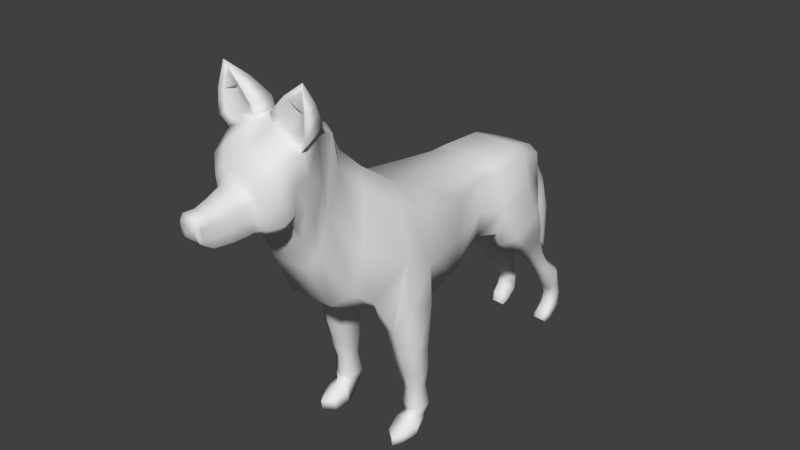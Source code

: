 # Source: Dog.blend  (saved by Blender 2.75.0; exported with 4.5.12 LTS)
import bpy
from mathutils import Matrix  # noqa: F401  (used for matrix-valued properties, if any)

bpy.ops.wm.read_factory_settings(use_empty=True)
scene = bpy.context.scene
scene.name = 'Scene'

# ---- collections
col_collection_1 = bpy.data.collections.new('Collection 1'); scene.collection.children.link(col_collection_1)

# ---- world
world_world = bpy.data.worlds.new('World'); scene.world = world_world
world_world.color = (0.05088, 0.05088, 0.05088)
world_world.use_sun_shadow = False
world_world.sun_shadow_jitter_overblur = 0.0
world_world.cycles.sampling_method = 'MANUAL'
world_world.cycles.sample_map_resolution = 256

# ---- meshes
me_cube_001 = bpy.data.meshes.new('Cube.001')
me_cube_001.from_pydata([(0.2866, -0.5143, 1.232), (0.3123, -0.5143, 2.202), (0.0259, 0.4984, 1.519), (0.2197, 0.5143, 2.172), (0.2398, 0.0472, 2.185), (0.2338, 0.04084, 1.459), (0.1998, -1.086, 1.197), (0.28, -1.033, 2.297), (0.1579, -1.383, 1.235), (0.2467, -1.302, 2.457), (0.2173, -1.999, 1.572), (0.1824, -1.574, 2.652), (0.1718, -2.22, 1.995), (0.1463, -1.773, 2.842), (0.2541, -2.328, 2.322), (0.2077, -1.979, 3.146), (0.2541, -2.396, 2.462), (0.08545, -2.207, 3.269), (0.2541, -2.472, 2.485), (0.08545, -2.408, 3.244), (0.2541, -2.561, 2.471), (0.2077, -2.615, 3.071), (0.1836, -2.633, 2.463), (0.1517, -2.704, 2.946), (0.1611, -2.651, 2.48), (0.1334, -2.719, 2.86), (0.118, -2.697, 2.473), (0.08994, -2.755, 2.842), (0.1125, -2.764, 2.465), (0.08399, -2.822, 2.826), (0.09773, -2.874, 2.462), (0.06927, -2.932, 2.793), (0.07448, -3.03, 2.474), (0.05278, -3.062, 2.767), (0.06209, -3.111, 2.533), (0.08287, -3.144, 2.756), (0.05974, -3.149, 2.575), (0.08126, -3.173, 2.714), (0.08513, 0.7369, 1.523), (0.1817, 0.8526, 2.047), (0.1166, 0.886, 1.605), (0.1043, 1.004, 1.89), (0.3454, 0.5143, 2.073), (0.3963, -0.5143, 2.04), (0.3806, 0.0472, 2.072), (0.4492, -1.033, 2.121), (0.3917, -1.33, 2.278), (0.2808, -1.66, 2.505), (0.2184, -1.863, 2.747), (0.3386, -2.049, 3.119), (0.3834, -2.244, 3.188), (0.3834, -2.42, 3.094), (0.3386, -2.604, 2.959), (0.2418, -2.69, 2.841), (0.2101, -2.705, 2.771), (0.1649, -2.743, 2.752), (0.1541, -2.81, 2.736), (0.1284, -2.92, 2.705), (0.09896, -3.055, 2.684), (0.08921, -3.137, 2.673), (0.08735, -3.168, 2.644), (0.2799, 0.8353, 1.992), (0.1597, 0.9773, 1.821), (0.3318, -0.5143, 1.287), (0.3814, 0.05918, 1.455), (0.3992, -1.005, 1.282), (0.4038, -1.695, 1.535), (0.3713, -1.914, 1.69), (0.2184, -2.13, 2.107), (0.3386, -2.258, 2.474), (0.3386, -2.356, 2.61), (0.3386, -2.46, 2.61), (0.3386, -2.571, 2.56), (0.2418, -2.647, 2.522), (0.2104, -2.665, 2.522), (0.1657, -2.708, 2.512), (0.1566, -2.775, 2.5), (0.1346, -2.885, 2.491), (0.1034, -3.036, 2.496), (0.08939, -3.118, 2.543), (0.08735, -3.154, 2.57), (0.1605, 0.7654, 1.502), (0.1597, 0.9032, 1.636), (0.4076, 0.5358, 1.732), (0.3652, -0.5143, 1.617), (0.4401, 0.08207, 1.697), (0.5162, -1.09, 1.7), (0.4797, -1.335, 1.809), (0.396, -1.802, 2.047), (0.2184, -2.013, 2.387), (0.3386, -2.166, 2.757), (0.3386, -2.305, 2.864), (0.3386, -2.445, 2.831), (0.3386, -2.585, 2.735), (0.2418, -2.666, 2.662), (0.2103, -2.682, 2.632), (0.1654, -2.724, 2.617), (0.1555, -2.791, 2.603), (0.1319, -2.9, 2.585), (0.1015, -3.044, 2.578), (0.08931, -3.126, 2.6), (0.08735, -3.16, 2.603), (0.3244, 0.8099, 1.698), (0.2023, 0.9357, 1.717), (0.249, -1.105, 1.057), (0.2329, -1.385, 1.079), (0.4138, -1.037, 1.1), (0.401, -1.448, 1.144), (0.5481, -1.115, 1.309), (0.5465, -1.348, 1.376), (0.2787, -1.118, 0.8565), (0.2821, -1.337, 0.8565), (0.4099, -1.058, 0.8565), (0.42, -1.378, 0.8565), (0.5223, -1.125, 0.8565), (0.5419, -1.306, 0.8565), (0.2987, -1.098, 0.66), (0.3021, -1.292, 0.66), (0.4099, -1.027, 0.66), (0.42, -1.312, 0.66), (0.5156, -1.105, 0.66), (0.5352, -1.265, 0.66), (0.3345, -1.089, 0.4435), (0.3374, -1.227, 0.4435), (0.4101, -1.02, 0.4435), (0.4188, -1.261, 0.4435), (0.4753, -1.094, 0.4435), (0.4922, -1.208, 0.4435), (0.3064, -1.059, 0.2437), (0.3104, -1.213, 0.2437), (0.4096, -0.9971, 0.2437), (0.4215, -1.243, 0.2437), (0.4986, -1.066, 0.2437), (0.5217, -1.193, 0.2437), (0.3132, -1.091, 0.1409), (0.3394, -1.212, 0.1828), (0.4099, -1.039, 0.1397), (0.4185, -1.279, 0.1923), (0.4933, -1.094, 0.1432), (0.4898, -1.201, 0.176), (0.2941, -1.265, -0.02318), (0.2986, -1.275, 0.132), (0.4098, -1.288, -0.02564), (0.4231, -1.322, 0.1502), (0.5094, -1.26, -0.0186), (0.5353, -1.268, 0.1139), (0.3228, -1.414, -0.02002), (0.3255, -1.419, 0.07389), (0.4238, -1.492, -0.02151), (0.4318, -1.499, 0.06661), (0.4754, -1.404, -0.01725), (0.4911, -1.408, 0.06296), (0.01288, 0.5155, 1.431), (0.2308, 0.1556, 1.371), (0.06622, 0.7421, 1.49), (0.3899, 0.09094, 1.33), (0.1449, 0.7723, 1.489), (0.4846, 0.597, 1.475), (0.5172, 0.2128, 1.39), (0.2932, 0.8516, 1.518), (0.03245, 0.6224, 1.277), (0.2342, 0.3387, 1.234), (0.09397, 0.8097, 1.321), (0.1521, 0.854, 0.9106), (0.3801, 0.2709, 1.198), (0.1714, 0.8354, 1.323), (0.4659, 0.6879, 1.306), (0.4869, 0.3779, 1.235), (0.2961, 0.9003, 1.343), (0.0641, 0.7031, 1.128), (0.2373, 0.5412, 1.114), (0.1412, 0.8293, 1.151), (0.3587, 0.4661, 1.085), (0.2156, 0.8466, 1.155), (0.4283, 0.7472, 1.136), (0.4292, 0.5568, 1.091), (0.2985, 0.8904, 1.163), (0.2387, 0.7519, 0.8852), (0.1857, 0.9236, 0.9233), (0.1477, 1.138, 0.5887), (0.3356, 0.7233, 0.8867), (0.2567, 0.9331, 0.925), (0.3895, 0.8783, 0.915), (0.3712, 0.7724, 0.8901), (0.2991, 0.9573, 0.9294), (0.1593, 0.9983, 0.7167), (0.239, 0.9247, 0.6965), (0.1968, 1.054, 0.7268), (0.1657, 1.231, 0.3774), (0.3296, 0.8944, 0.6978), (0.2669, 1.061, 0.7282), (0.3796, 1.018, 0.7202), (0.3565, 0.9396, 0.7004), (0.2992, 1.08, 0.7317), (0.2385, 1.018, 0.5601), (0.1788, 1.216, 0.603), (0.1694, 1.269, 0.2866), (0.3391, 0.9904, 0.5618), (0.2503, 1.227, 0.6049), (0.3955, 1.165, 0.5937), (0.3802, 1.042, 0.5656), (0.299, 1.254, 0.6099), (0.2393, 1.145, 0.3617), (0.2066, 1.274, 0.3852), (0.166, 1.251, 0.1415), (0.3247, 1.15, 0.3626), (0.276, 1.28, 0.3863), (0.3712, 1.246, 0.3801), (0.3439, 1.192, 0.3647), (0.2994, 1.295, 0.389), (0.2395, 1.197, 0.2858), (0.2125, 1.305, 0.287), (0.1697, 1.14, 0.04814), (0.3215, 1.201, 0.2859), (0.2814, 1.31, 0.287), (0.3659, 1.281, 0.2867), (0.3361, 1.211, 0.286), (0.2994, 1.322, 0.2872), (0.2394, 1.171, 0.1751), (0.2071, 1.29, 0.1247), (0.3245, 1.176, 0.1731), (0.2764, 1.296, 0.1224), (0.3708, 1.265, 0.1356), (0.3434, 1.187, 0.1686), (0.2994, 1.31, 0.1166), (0.2396, 1.102, 0.109), (0.2127, 1.159, 0.01767), (0.3217, 1.104, 0.1053), (0.2817, 1.161, 0.0135), (0.3661, 1.146, 0.03749), (0.3361, 1.109, 0.09719), (0.2996, 1.168, 0.02692), (0.3001, 1.082, -0.00154), (0.3112, 1.064, 0.02709), (0.3495, 1.075, 0.008952), (0.2999, 1.08, 0.001666), (0.2769, 1.062, 0.02955), (0.2323, 1.079, 0.002933), (0.2405, 1.062, 0.03066), (0.1826, 1.073, 0.01219), (0.0, 0.5143, 2.172), (0.0, 0.506, 1.508), (0.0, -0.5143, 2.202), (0.0, -0.5143, 1.232), (0.0, 0.0472, 2.185), (0.0, 0.04387, 1.449), (0.0, -1.033, 2.297), (0.0, -1.061, 1.197), (0.0, -1.302, 2.457), (0.0, -1.411, 1.235), (0.0, -1.574, 2.652), (0.0, -1.999, 1.572), (0.0, -1.773, 2.842), (0.0, -2.22, 1.995), (0.0, -1.979, 3.146), (0.0, -2.328, 2.322), (0.0, -2.2, 3.256), (0.0, -2.396, 2.462), (0.0, -2.414, 3.235), (0.0, -2.472, 2.485), (0.0, -2.615, 3.071), (0.0, -2.561, 2.471), (0.0, -2.704, 2.946), (0.0, -2.633, 2.463), (0.0, -2.719, 2.86), (0.0, -2.651, 2.48), (0.0, -2.755, 2.842), (0.0, -2.697, 2.473), (0.0, -2.822, 2.826), (0.0, -2.764, 2.465), (0.0, -2.932, 2.793), (0.0, -2.874, 2.462), (0.0, -3.062, 2.767), (0.0, -3.03, 2.474), (0.0, -3.144, 2.756), (0.0, -3.111, 2.533), (0.0, -3.173, 2.714), (0.0, -3.149, 2.575), (0.0, 0.8526, 2.047), (0.0, 0.7515, 1.504), (0.0, 1.004, 1.89), (0.0, 0.8686, 1.536), (0.2484, -0.1269, 2.179), (0.2439, -0.1313, 1.462), (0.2943, -0.1269, 2.064), (0.2871, -0.1187, 1.475), (0.306, -0.1029, 1.716), (0.0, -0.1292, 1.456), (0.0, -0.1269, 2.179), (0.07773, 1.024, 1.296), (0.07233, 1.286, 1.544), (0.1294, 1.224, 1.483), (0.1294, 1.057, 1.321), (0.1721, 1.13, 1.392), (0.0, 1.286, 1.544), (0.0, 0.9728, 1.231), (0.07764, 1.148, 1.045), (0.07316, 1.365, 1.251), (0.1277, 1.314, 1.2), (0.1277, 1.175, 1.066), (0.1542, 1.236, 1.125), (0.0, 1.365, 1.251), (0.0, 1.105, 0.9913), (0.06537, 1.271, 0.7377), (0.0637, 1.407, 0.8672), (0.09337, 1.375, 0.8351), (0.09337, 1.288, 0.751), (0.1026, 1.326, 0.7878), (0.0, 1.407, 0.8672), (0.0, 1.244, 0.7039), (0.07889, 0.9556, 1.471), (0.1127, 0.982, 1.498), (0.1411, 1.038, 1.572), (0.0, 0.9189, 1.405), (0.1127, 1.109, 1.667), (0.07556, 1.156, 1.731), (0.0, 1.156, 1.731), (0.04498, 1.338, 0.6725), (0.0441, 1.422, 0.7524), (0.06793, 1.402, 0.7326), (0.06793, 1.348, 0.6807), (0.08966, 1.372, 0.7035), (0.0, 1.422, 0.7524), (0.0, 1.321, 0.6691), (0.02991, 1.386, 0.6657), (0.02958, 1.418, 0.6961), (0.05186, 1.41, 0.6886), (0.05186, 1.39, 0.6689), (0.07359, 1.368, 0.6831), (0.0, 1.418, 0.6961), (0.0, 1.379, 0.6578), (0.04044, -3.161, 2.624), (0.0, -3.161, 2.624), (0.4003, -2.396, 3.616), (0.4003, -2.396, 3.616), (0.4003, -2.396, 3.616), (0.4003, -2.396, 3.616), (0.09189, -2.426, 3.331), (0.09189, -2.22, 3.357), (0.4452, -2.258, 3.274), (0.4452, -2.438, 3.177), (0.1629, -2.425, 3.412), (0.446, -2.29, 3.366), (0.1629, -2.259, 3.433), (0.446, -2.434, 3.289), (0.2333, -2.421, 3.488), (0.4437, -2.321, 3.454), (0.2333, -2.299, 3.503), (0.4437, -2.428, 3.396), (0.1477, -2.39, 3.278), (0.3628, -2.398, 3.17), (0.375, -2.381, 3.546), (0.375, -2.381, 3.546), (0.1523, -2.403, 3.341), (0.4074, -2.411, 3.23), (0.2036, -2.402, 3.399), (0.4079, -2.408, 3.31), (0.2544, -2.4, 3.454), (0.4063, -2.405, 3.388), (0.2613, -2.394, 3.221), (0.2419, -2.414, 3.165), (0.2833, -2.368, 3.284), (0.3078, -2.366, 3.354), (0.3311, -2.363, 3.421)], [], [(285, 63, 0, 283), (245, 241, 2, 5), (287, 245, 5, 283), (38, 81, 156, 154), (247, 6, 8, 249), (43, 1, 7, 45), (243, 0, 6, 247), (45, 7, 9, 46), (249, 8, 10, 251), (46, 9, 11, 47), (251, 10, 12, 253), (47, 11, 13, 48), (48, 13, 15, 49), (253, 12, 14, 255), (255, 14, 16, 257), (49, 15, 17, 50), (257, 16, 18, 259), (347, 345, 334, 333), (259, 18, 20, 261), (360, 19, 21), (261, 20, 22, 263), (52, 21, 23, 53), (263, 22, 24, 265), (53, 23, 25, 54), (265, 24, 26, 267), (54, 25, 27, 55), (267, 26, 28, 269), (55, 27, 29, 56), (269, 28, 30, 271), (56, 29, 31, 57), (271, 30, 32, 273), (57, 31, 33, 58), (273, 32, 34, 275), (58, 33, 35, 59), (59, 35, 37, 60), (275, 34, 36, 277), (240, 3, 39, 278), (64, 5, 153, 155), (278, 39, 41, 280), (81, 38, 40, 82), (39, 61, 62, 41), (3, 42, 61, 39), (100, 59, 60, 101), (99, 58, 59, 100), (98, 57, 58, 99), (97, 56, 57, 98), (96, 55, 56, 97), (95, 54, 55, 96), (94, 53, 54, 95), (93, 52, 53, 94), (92, 51, 52, 93), (91, 50, 51, 92), (90, 49, 50, 91), (89, 48, 49, 90), (88, 47, 48, 89), (87, 46, 47, 88), (86, 45, 46, 87), (84, 43, 45, 86), (3, 4, 44, 42), (282, 1, 43, 284), (0, 63, 65, 6), (6, 65, 106, 104), (8, 66, 67, 10), (10, 67, 68, 12), (12, 68, 69, 14), (14, 69, 70, 16), (16, 70, 71, 18), (18, 71, 72, 20), (20, 72, 73, 22), (22, 73, 74, 24), (24, 74, 75, 26), (26, 75, 76, 28), (28, 76, 77, 30), (30, 77, 78, 32), (32, 78, 79, 34), (34, 79, 80, 36), (102, 81, 82, 103), (81, 102, 159, 156), (5, 2, 152, 153), (286, 84, 63, 285), (284, 43, 84, 286), (42, 44, 85, 83), (42, 83, 102, 61), (61, 102, 103, 62), (63, 84, 86, 65), (65, 86, 108, 106), (66, 87, 88, 67), (67, 88, 89, 68), (68, 89, 90, 69), (69, 90, 91, 70), (70, 91, 92, 71), (71, 92, 93, 72), (72, 93, 94, 73), (73, 94, 95, 74), (74, 95, 96, 75), (75, 96, 97, 76), (76, 97, 98, 77), (77, 98, 99, 78), (78, 99, 100, 79), (79, 100, 101, 80), (108, 109, 115, 114), (107, 105, 111, 113), (8, 6, 104, 105), (87, 66, 107, 109), (66, 8, 105, 107), (86, 87, 109, 108), (113, 111, 117, 119), (112, 114, 120, 118), (109, 107, 113, 115), (105, 104, 110, 111), (104, 106, 112, 110), (106, 108, 114, 112), (116, 118, 124, 122), (117, 116, 122, 123), (114, 115, 121, 120), (115, 113, 119, 121), (111, 110, 116, 117), (110, 112, 118, 116), (126, 127, 133, 132), (125, 123, 129, 131), (118, 120, 126, 124), (119, 117, 123, 125), (120, 121, 127, 126), (121, 119, 125, 127), (130, 132, 138, 136), (128, 130, 136, 134), (127, 125, 131, 133), (123, 122, 128, 129), (122, 124, 130, 128), (124, 126, 132, 130), (139, 137, 143, 145), (138, 139, 145, 144), (131, 129, 135, 137), (132, 133, 139, 138), (133, 131, 137, 139), (129, 128, 134, 135), (143, 141, 147, 149), (142, 144, 150, 148), (135, 134, 140, 141), (134, 136, 142, 140), (136, 138, 144, 142), (137, 135, 141, 143), (146, 148, 149, 147), (148, 150, 151, 149), (144, 145, 151, 150), (145, 143, 149, 151), (141, 140, 146, 147), (140, 142, 148, 146), (157, 158, 167, 166), (153, 152, 160, 161), (154, 156, 165, 162), (156, 159, 168, 165), (83, 85, 158, 157), (102, 83, 157, 159), (85, 64, 155, 158), (2, 38, 154, 152), (160, 162, 171, 169), (167, 164, 172, 175), (166, 167, 175, 174), (161, 160, 169, 170), (158, 155, 164, 167), (152, 154, 162, 160), (155, 153, 161, 164), (159, 157, 166, 168), (174, 175, 183, 182), (170, 169, 163, 177), (171, 173, 181, 178), (173, 176, 184, 181), (164, 161, 170, 172), (168, 166, 174, 176), (165, 168, 176, 173), (162, 165, 173, 171), (178, 181, 190, 187), (181, 184, 193, 190), (184, 182, 191, 193), (180, 177, 186, 189), (175, 172, 180, 183), (169, 171, 178, 163), (172, 170, 177, 180), (176, 174, 182, 184), (193, 191, 199, 201), (189, 186, 194, 197), (185, 187, 195, 179), (192, 189, 197, 200), (177, 163, 185, 186), (182, 183, 192, 191), (183, 180, 189, 192), (163, 178, 187, 185), (200, 197, 205, 208), (199, 200, 208, 207), (194, 179, 188, 202), (195, 198, 206, 203), (190, 193, 201, 198), (187, 190, 198, 195), (186, 185, 179, 194), (191, 192, 200, 199), (207, 208, 216, 215), (202, 188, 196, 210), (203, 206, 214, 211), (206, 209, 217, 214), (179, 195, 203, 188), (197, 194, 202, 205), (201, 199, 207, 209), (198, 201, 209, 206), (214, 217, 224, 221), (217, 215, 222, 224), (213, 210, 218, 220), (196, 211, 219, 204), (208, 205, 213, 216), (188, 203, 211, 196), (205, 202, 210, 213), (209, 207, 215, 217), (220, 218, 225, 227), (204, 219, 226, 212), (223, 220, 227, 230), (222, 223, 230, 229), (211, 214, 221, 219), (210, 196, 204, 218), (215, 216, 223, 222), (216, 213, 220, 223), (230, 227, 236, 233), (225, 212, 239, 238), (231, 229, 234, 232), (224, 222, 229, 231), (221, 224, 231, 228), (219, 221, 228, 226), (218, 204, 212, 225), (233, 236, 238, 239, 237, 235, 232, 234), (212, 226, 237, 239), (227, 225, 238, 236), (228, 231, 232, 235), (226, 228, 235, 237), (229, 230, 233, 234), (38, 279, 281, 40), (35, 274, 276, 37), (33, 272, 274, 35), (31, 270, 272, 33), (29, 268, 270, 31), (27, 266, 268, 29), (25, 264, 266, 27), (23, 262, 264, 25), (21, 260, 262, 23), (19, 258, 260, 21), (17, 256, 258, 19), (15, 254, 256, 17), (13, 252, 254, 15), (11, 250, 252, 13), (9, 248, 250, 11), (7, 246, 248, 9), (282, 4, 244, 288), (4, 3, 240, 244), (1, 242, 246, 7), (2, 241, 279, 38), (1, 282, 288, 242), (44, 284, 286, 85), (85, 286, 285, 64), (4, 282, 284, 44), (243, 287, 283, 0), (64, 285, 283, 5), (311, 310, 289, 292), (312, 311, 292, 293), (310, 313, 295, 289), (315, 314, 291, 290), (316, 315, 290, 294), (314, 312, 293, 291), (289, 295, 302, 296), (293, 292, 299, 300), (292, 289, 296, 299), (291, 293, 300, 298), (290, 291, 298, 297), (294, 290, 297, 301), (296, 302, 309, 303), (300, 299, 306, 307), (299, 296, 303, 306), (298, 300, 307, 305), (297, 298, 305, 304), (301, 297, 304, 308), (62, 103, 312, 314), (280, 41, 315, 316), (41, 62, 314, 315), (40, 281, 313, 310), (103, 82, 311, 312), (82, 40, 310, 311), (307, 306, 320, 321), (306, 303, 317, 320), (305, 307, 321, 319), (304, 305, 319, 318), (308, 304, 318, 322), (303, 309, 323, 317), (319, 321, 328, 326), (318, 319, 326, 325), (322, 318, 325, 329), (317, 323, 330, 324), (321, 320, 327, 328), (320, 317, 324, 327), (329, 325, 326, 328, 327, 324, 330), (60, 37, 331), (101, 60, 331), (36, 80, 331), (80, 101, 331), (37, 276, 332, 331), (277, 36, 331, 332), (335, 333, 334, 336), (348, 346, 335, 336), (346, 347, 333, 335), (334, 345, 357, 351), (345, 341, 355, 357), (50, 17, 338, 339), (51, 50, 339, 340), (17, 19, 337, 338), (51, 340, 354, 350), (339, 338, 343, 342), (340, 339, 342, 344), (338, 337, 341, 343), (348, 336, 352, 358), (342, 343, 347, 346), (344, 342, 346, 348), (343, 341, 345, 347), (357, 363, 358, 352, 351), (349, 359, 361, 353), (353, 361, 362, 355), (355, 362, 363, 357), (340, 344, 356, 354), (19, 360, 359, 349), (337, 19, 349, 353), (344, 348, 358, 356), (336, 334, 351, 352), (341, 337, 353, 355), (359, 350, 354, 361), (360, 51, 350, 359), (361, 354, 356, 362), (362, 356, 358, 363), (51, 360, 21, 52)])
me_cube_001.polygons.foreach_set('use_smooth', [True] * 333)
me_cube_001.use_remesh_preserve_volume = False
me_cube_001.use_remesh_preserve_attributes = False
me_cube_001.use_mirror_vertex_groups = False
me_cube_001.update()

# ---- objects
ob_cube = bpy.data.objects.new('Cube', me_cube_001)

# ---- transforms, parenting, visibility, modifiers, constraints
ob_cube.location = (0.0, 0.0, 0.0)
ob_cube.lineart.crease_threshold = 0.0
_m = ob_cube.modifiers.new('Mirror', 'MIRROR')
_m.use_clip = True

# ---- collection membership
col_collection_1.objects.link(ob_cube)

# ---- scene / render settings (as saved in the file)
scene.frame_start = 1; scene.frame_end = 250; scene.frame_set(1)
scene.render.engine = 'BLENDER_EEVEE_NEXT'
scene.render.resolution_percentage = 50
scene.render.dither_intensity = 0.0
scene.cycles.use_denoising = False
scene.cycles.samples = 10
scene.cycles.sampling_pattern = 'TABULATED_SOBOL'
scene.cycles.light_sampling_threshold = 0.0
scene.cycles.use_adaptive_sampling = False
scene.cycles.use_light_tree = False
scene.cycles.blur_glossy = 0.0
scene.cycles.pixel_filter_type = 'GAUSSIAN'
scene.cycles.sample_clamp_indirect = 0.0
scene.view_settings.view_transform = 'Standard'
bpy.context.view_layer.update()

# ---- added for rendering (the .blend has no active camera and no usable light): camera, sun
cam_auto = bpy.data.cameras.new('AutoCamera')
cam_auto.lens = 50.0
cam_auto.sensor_width = 36.0
cam_auto.clip_end = 1000.0
ob_auto_camera = bpy.data.objects.new('AutoCamera', cam_auto)
scene.collection.objects.link(ob_auto_camera)
ob_auto_camera.location = (5.51834, -7.4975, 6.20963)
ob_auto_camera.rotation_euler = (1.09748, -7.21219e-08, 0.694738)
scene.camera = ob_auto_camera
light_auto_sun = bpy.data.lights.new('AutoSun', 'SUN')
light_auto_sun.energy = 3.0
light_auto_sun.angle = 0.0523599
ob_auto_sun = bpy.data.objects.new('AutoSun', light_auto_sun)
scene.collection.objects.link(ob_auto_sun)
ob_auto_sun.rotation_euler = (0.872665, 0.174533, 0.523599)
bpy.context.view_layer.update()
